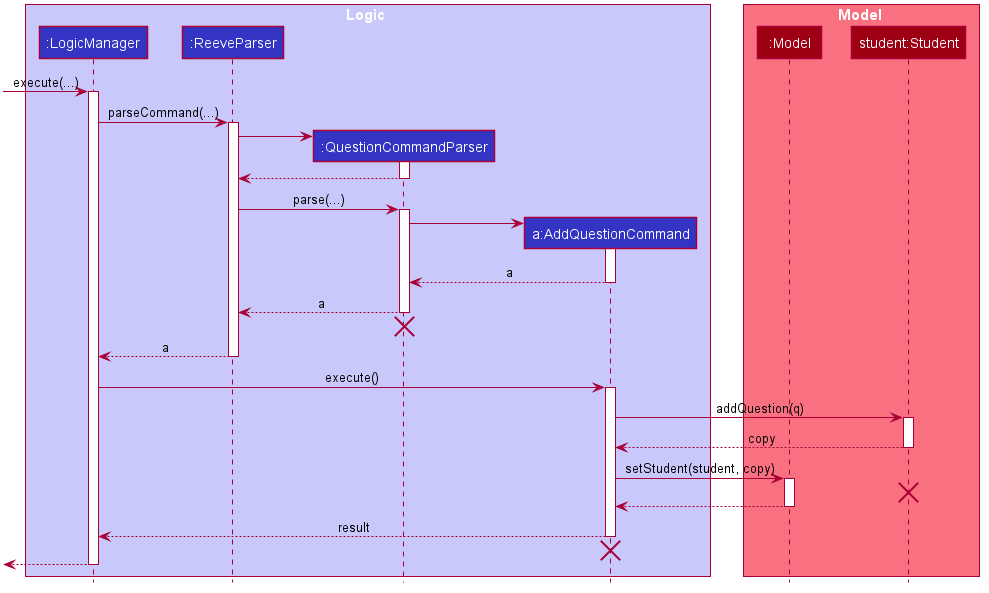

The diagram above was rendered by PlantUML. Its source (embedded in the PNG):
@startuml








skinparam BackgroundColor #FFFFFFF

skinparam Shadowing false

skinparam Class {
    FontColor #FFFFFF
    BorderThickness 1
    BorderColor #FFFFFF
    StereotypeFontColor #FFFFFF
    FontName Arial
}

skinparam Actor {
    BorderColor #000000
    Color #000000
    FontName Arial
}

skinparam Sequence {
    MessageAlign center
    BoxFontSize 15
    BoxPadding 0
    BoxFontColor #FFFFFF
    FontName Arial
}

skinparam Participant {
    FontColor #FFFFFFF
    Padding 20
}

skinparam MinClassWidth 50
skinparam ParticipantPadding 10
skinparam Shadowing false
skinparam DefaultTextAlignment center
skinparam packageStyle Rectangle

hide footbox
hide members
hide circle

box Logic #C8C8FA
participant ":LogicManager" as LogicManager #3333C4
participant ":ReeveParser" as ReeveParser #3333C4
participant ":QuestionCommandParser" as QuestionCommandParser #3333C4
participant "a:AddQuestionCommand" as AddQuestionCommand #3333C4
end box

box Model #F97181
participant ":Model" as Model #9D0012
participant "student:Student" as Student #9D0012
end box

[-> LogicManager : execute(...)
activate LogicManager

LogicManager -> ReeveParser : parseCommand(...)
activate ReeveParser

create QuestionCommandParser
ReeveParser -> QuestionCommandParser
activate QuestionCommandParser

QuestionCommandParser --> ReeveParser
deactivate QuestionCommandParser

ReeveParser -> QuestionCommandParser : parse(...)
activate QuestionCommandParser

create AddQuestionCommand
QuestionCommandParser -> AddQuestionCommand
activate AddQuestionCommand

AddQuestionCommand --> QuestionCommandParser : a
deactivate AddQuestionCommand

QuestionCommandParser --> ReeveParser : a
deactivate QuestionCommandParser

QuestionCommandParser -[hidden]-> ReeveParser
destroy QuestionCommandParser

ReeveParser --> LogicManager : a
deactivate ReeveParser

LogicManager -> AddQuestionCommand : execute()
activate AddQuestionCommand

AddQuestionCommand -> Student : addQuestion(q)
activate Student

Student --> AddQuestionCommand : copy
deactivate Student

AddQuestionCommand -> Model : setStudent(student, copy)
activate Model

Student -[hidden]-> Model
destroy Student

Model --> AddQuestionCommand
deactivate Model

AddQuestionCommand --> LogicManager : result
deactivate AddQuestionCommand

AddQuestionCommand -[hidden]-> LogicManager
destroy AddQuestionCommand

[<-- LogicManager
deactivate LogicManager
@enduml